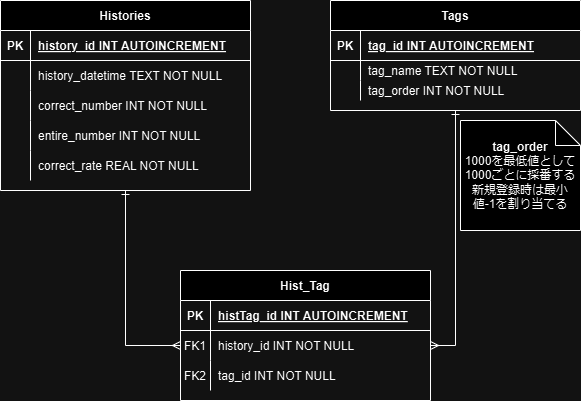

The diagram above was exported from draw.io. Its source (the exported page's mxGraphModel, read from the mxfile embedded in the PNG):
<mxGraphModel dx="1434" dy="772" grid="1" gridSize="10" guides="1" tooltips="1" connect="1" arrows="1" fold="1" page="1" pageScale="1" pageWidth="827" pageHeight="1169" math="0" shadow="0">
  <root>
    <mxCell id="0" />
    <mxCell id="1" parent="0" />
    <mxCell id="AiqQjHYfHPlLKHI8rtwA-1" value="Tags" style="shape=table;startSize=30;container=1;collapsible=1;childLayout=tableLayout;fixedRows=1;rowLines=0;fontStyle=1;align=center;resizeLast=1;" vertex="1" parent="1">
      <mxGeometry x="330" width="250" height="110" as="geometry" />
    </mxCell>
    <mxCell id="AiqQjHYfHPlLKHI8rtwA-2" value="" style="shape=partialRectangle;collapsible=0;dropTarget=0;pointerEvents=0;fillColor=none;points=[[0,0.5],[1,0.5]];portConstraint=eastwest;top=0;left=0;right=0;bottom=1;" vertex="1" parent="AiqQjHYfHPlLKHI8rtwA-1">
      <mxGeometry y="30" width="250" height="30" as="geometry" />
    </mxCell>
    <mxCell id="AiqQjHYfHPlLKHI8rtwA-3" value="PK" style="shape=partialRectangle;overflow=hidden;connectable=0;fillColor=none;top=0;left=0;bottom=0;right=0;fontStyle=1;" vertex="1" parent="AiqQjHYfHPlLKHI8rtwA-2">
      <mxGeometry width="30" height="30" as="geometry">
        <mxRectangle width="30" height="30" as="alternateBounds" />
      </mxGeometry>
    </mxCell>
    <mxCell id="AiqQjHYfHPlLKHI8rtwA-4" value="tag_id INT AUTOINCREMENT" style="shape=partialRectangle;overflow=hidden;connectable=0;fillColor=none;top=0;left=0;bottom=0;right=0;align=left;spacingLeft=6;fontStyle=5;" vertex="1" parent="AiqQjHYfHPlLKHI8rtwA-2">
      <mxGeometry x="30" width="220" height="30" as="geometry">
        <mxRectangle width="220" height="30" as="alternateBounds" />
      </mxGeometry>
    </mxCell>
    <mxCell id="AiqQjHYfHPlLKHI8rtwA-5" value="" style="shape=partialRectangle;collapsible=0;dropTarget=0;pointerEvents=0;fillColor=none;points=[[0,0.5],[1,0.5]];portConstraint=eastwest;top=0;left=0;right=0;bottom=0;" vertex="1" parent="AiqQjHYfHPlLKHI8rtwA-1">
      <mxGeometry y="60" width="250" height="20" as="geometry" />
    </mxCell>
    <mxCell id="AiqQjHYfHPlLKHI8rtwA-6" value="" style="shape=partialRectangle;overflow=hidden;connectable=0;fillColor=none;top=0;left=0;bottom=0;right=0;" vertex="1" parent="AiqQjHYfHPlLKHI8rtwA-5">
      <mxGeometry width="30" height="20" as="geometry">
        <mxRectangle width="30" height="20" as="alternateBounds" />
      </mxGeometry>
    </mxCell>
    <mxCell id="AiqQjHYfHPlLKHI8rtwA-7" value="tag_name TEXT NOT NULL" style="shape=partialRectangle;overflow=hidden;connectable=0;fillColor=none;top=0;left=0;bottom=0;right=0;align=left;spacingLeft=6;" vertex="1" parent="AiqQjHYfHPlLKHI8rtwA-5">
      <mxGeometry x="30" width="220" height="20" as="geometry">
        <mxRectangle width="220" height="20" as="alternateBounds" />
      </mxGeometry>
    </mxCell>
    <mxCell id="AiqQjHYfHPlLKHI8rtwA-8" value="" style="shape=partialRectangle;collapsible=0;dropTarget=0;pointerEvents=0;fillColor=none;points=[[0,0.5],[1,0.5]];portConstraint=eastwest;top=0;left=0;right=0;bottom=0;" vertex="1" parent="AiqQjHYfHPlLKHI8rtwA-1">
      <mxGeometry y="80" width="250" height="20" as="geometry" />
    </mxCell>
    <mxCell id="AiqQjHYfHPlLKHI8rtwA-9" value="" style="shape=partialRectangle;overflow=hidden;connectable=0;fillColor=none;top=0;left=0;bottom=0;right=0;" vertex="1" parent="AiqQjHYfHPlLKHI8rtwA-8">
      <mxGeometry width="30" height="20" as="geometry">
        <mxRectangle width="30" height="20" as="alternateBounds" />
      </mxGeometry>
    </mxCell>
    <mxCell id="AiqQjHYfHPlLKHI8rtwA-10" value="tag_order INT NOT NULL" style="shape=partialRectangle;overflow=hidden;connectable=0;fillColor=none;top=0;left=0;bottom=0;right=0;align=left;spacingLeft=6;" vertex="1" parent="AiqQjHYfHPlLKHI8rtwA-8">
      <mxGeometry x="30" width="220" height="20" as="geometry">
        <mxRectangle width="220" height="20" as="alternateBounds" />
      </mxGeometry>
    </mxCell>
    <mxCell id="AiqQjHYfHPlLKHI8rtwA-11" value="Hist_Tag" style="shape=table;startSize=30;container=1;collapsible=1;childLayout=tableLayout;fixedRows=1;rowLines=0;fontStyle=1;align=center;resizeLast=1;" vertex="1" parent="1">
      <mxGeometry x="180" y="270" width="250" height="130" as="geometry" />
    </mxCell>
    <mxCell id="AiqQjHYfHPlLKHI8rtwA-12" value="" style="shape=partialRectangle;collapsible=0;dropTarget=0;pointerEvents=0;fillColor=none;points=[[0,0.5],[1,0.5]];portConstraint=eastwest;top=0;left=0;right=0;bottom=1;" vertex="1" parent="AiqQjHYfHPlLKHI8rtwA-11">
      <mxGeometry y="30" width="250" height="30" as="geometry" />
    </mxCell>
    <mxCell id="AiqQjHYfHPlLKHI8rtwA-13" value="PK" style="shape=partialRectangle;overflow=hidden;connectable=0;fillColor=none;top=0;left=0;bottom=0;right=0;fontStyle=1;" vertex="1" parent="AiqQjHYfHPlLKHI8rtwA-12">
      <mxGeometry width="30" height="30" as="geometry">
        <mxRectangle width="30" height="30" as="alternateBounds" />
      </mxGeometry>
    </mxCell>
    <mxCell id="AiqQjHYfHPlLKHI8rtwA-14" value="histTag_id INT AUTOINCREMENT" style="shape=partialRectangle;overflow=hidden;connectable=0;fillColor=none;top=0;left=0;bottom=0;right=0;align=left;spacingLeft=6;fontStyle=5;" vertex="1" parent="AiqQjHYfHPlLKHI8rtwA-12">
      <mxGeometry x="30" width="220" height="30" as="geometry">
        <mxRectangle width="220" height="30" as="alternateBounds" />
      </mxGeometry>
    </mxCell>
    <mxCell id="AiqQjHYfHPlLKHI8rtwA-15" value="" style="shape=partialRectangle;collapsible=0;dropTarget=0;pointerEvents=0;fillColor=none;points=[[0,0.5],[1,0.5]];portConstraint=eastwest;top=0;left=0;right=0;bottom=0;" vertex="1" parent="AiqQjHYfHPlLKHI8rtwA-11">
      <mxGeometry y="60" width="250" height="30" as="geometry" />
    </mxCell>
    <mxCell id="AiqQjHYfHPlLKHI8rtwA-16" value="FK1" style="shape=partialRectangle;overflow=hidden;connectable=0;fillColor=none;top=0;left=0;bottom=0;right=0;" vertex="1" parent="AiqQjHYfHPlLKHI8rtwA-15">
      <mxGeometry width="30" height="30" as="geometry">
        <mxRectangle width="30" height="30" as="alternateBounds" />
      </mxGeometry>
    </mxCell>
    <mxCell id="AiqQjHYfHPlLKHI8rtwA-17" value="history_id INT NOT NULL" style="shape=partialRectangle;overflow=hidden;connectable=0;fillColor=none;top=0;left=0;bottom=0;right=0;align=left;spacingLeft=6;" vertex="1" parent="AiqQjHYfHPlLKHI8rtwA-15">
      <mxGeometry x="30" width="220" height="30" as="geometry">
        <mxRectangle width="220" height="30" as="alternateBounds" />
      </mxGeometry>
    </mxCell>
    <mxCell id="AiqQjHYfHPlLKHI8rtwA-18" value="" style="shape=partialRectangle;collapsible=0;dropTarget=0;pointerEvents=0;fillColor=none;points=[[0,0.5],[1,0.5]];portConstraint=eastwest;top=0;left=0;right=0;bottom=0;" vertex="1" parent="AiqQjHYfHPlLKHI8rtwA-11">
      <mxGeometry y="90" width="250" height="30" as="geometry" />
    </mxCell>
    <mxCell id="AiqQjHYfHPlLKHI8rtwA-19" value="FK2" style="shape=partialRectangle;overflow=hidden;connectable=0;fillColor=none;top=0;left=0;bottom=0;right=0;" vertex="1" parent="AiqQjHYfHPlLKHI8rtwA-18">
      <mxGeometry width="30" height="30" as="geometry">
        <mxRectangle width="30" height="30" as="alternateBounds" />
      </mxGeometry>
    </mxCell>
    <mxCell id="AiqQjHYfHPlLKHI8rtwA-20" value="tag_id INT NOT NULL" style="shape=partialRectangle;overflow=hidden;connectable=0;fillColor=none;top=0;left=0;bottom=0;right=0;align=left;spacingLeft=6;" vertex="1" parent="AiqQjHYfHPlLKHI8rtwA-18">
      <mxGeometry x="30" width="220" height="30" as="geometry">
        <mxRectangle width="220" height="30" as="alternateBounds" />
      </mxGeometry>
    </mxCell>
    <mxCell id="AiqQjHYfHPlLKHI8rtwA-21" style="edgeStyle=orthogonalEdgeStyle;rounded=0;orthogonalLoop=1;jettySize=auto;html=1;entryX=0;entryY=0.5;entryDx=0;entryDy=0;strokeWidth=1;startArrow=ERone;startFill=0;endArrow=ERmany;endFill=0;" edge="1" parent="1" source="AiqQjHYfHPlLKHI8rtwA-22" target="AiqQjHYfHPlLKHI8rtwA-15">
      <mxGeometry relative="1" as="geometry" />
    </mxCell>
    <mxCell id="AiqQjHYfHPlLKHI8rtwA-22" value="Histories" style="shape=table;startSize=30;container=1;collapsible=1;childLayout=tableLayout;fixedRows=1;rowLines=0;fontStyle=1;align=center;resizeLast=1;" vertex="1" parent="1">
      <mxGeometry width="250" height="190" as="geometry" />
    </mxCell>
    <mxCell id="AiqQjHYfHPlLKHI8rtwA-23" value="" style="shape=partialRectangle;collapsible=0;dropTarget=0;pointerEvents=0;fillColor=none;points=[[0,0.5],[1,0.5]];portConstraint=eastwest;top=0;left=0;right=0;bottom=1;" vertex="1" parent="AiqQjHYfHPlLKHI8rtwA-22">
      <mxGeometry y="30" width="250" height="30" as="geometry" />
    </mxCell>
    <mxCell id="AiqQjHYfHPlLKHI8rtwA-24" value="PK" style="shape=partialRectangle;overflow=hidden;connectable=0;fillColor=none;top=0;left=0;bottom=0;right=0;fontStyle=1;" vertex="1" parent="AiqQjHYfHPlLKHI8rtwA-23">
      <mxGeometry width="30" height="30" as="geometry">
        <mxRectangle width="30" height="30" as="alternateBounds" />
      </mxGeometry>
    </mxCell>
    <mxCell id="AiqQjHYfHPlLKHI8rtwA-25" value="history_id INT AUTOINCREMENT" style="shape=partialRectangle;overflow=hidden;connectable=0;fillColor=none;top=0;left=0;bottom=0;right=0;align=left;spacingLeft=6;fontStyle=5;" vertex="1" parent="AiqQjHYfHPlLKHI8rtwA-23">
      <mxGeometry x="30" width="220" height="30" as="geometry">
        <mxRectangle width="220" height="30" as="alternateBounds" />
      </mxGeometry>
    </mxCell>
    <mxCell id="AiqQjHYfHPlLKHI8rtwA-26" value="" style="shape=partialRectangle;collapsible=0;dropTarget=0;pointerEvents=0;fillColor=none;points=[[0,0.5],[1,0.5]];portConstraint=eastwest;top=0;left=0;right=0;bottom=0;" vertex="1" parent="AiqQjHYfHPlLKHI8rtwA-22">
      <mxGeometry y="60" width="250" height="30" as="geometry" />
    </mxCell>
    <mxCell id="AiqQjHYfHPlLKHI8rtwA-27" value="" style="shape=partialRectangle;overflow=hidden;connectable=0;fillColor=none;top=0;left=0;bottom=0;right=0;" vertex="1" parent="AiqQjHYfHPlLKHI8rtwA-26">
      <mxGeometry width="30" height="30" as="geometry">
        <mxRectangle width="30" height="30" as="alternateBounds" />
      </mxGeometry>
    </mxCell>
    <mxCell id="AiqQjHYfHPlLKHI8rtwA-28" value="history_datetime TEXT NOT NULL" style="shape=partialRectangle;overflow=hidden;connectable=0;fillColor=none;top=0;left=0;bottom=0;right=0;align=left;spacingLeft=6;" vertex="1" parent="AiqQjHYfHPlLKHI8rtwA-26">
      <mxGeometry x="30" width="220" height="30" as="geometry">
        <mxRectangle width="220" height="30" as="alternateBounds" />
      </mxGeometry>
    </mxCell>
    <mxCell id="AiqQjHYfHPlLKHI8rtwA-29" value="" style="shape=partialRectangle;collapsible=0;dropTarget=0;pointerEvents=0;fillColor=none;points=[[0,0.5],[1,0.5]];portConstraint=eastwest;top=0;left=0;right=0;bottom=0;" vertex="1" parent="AiqQjHYfHPlLKHI8rtwA-22">
      <mxGeometry y="90" width="250" height="30" as="geometry" />
    </mxCell>
    <mxCell id="AiqQjHYfHPlLKHI8rtwA-30" value="" style="shape=partialRectangle;overflow=hidden;connectable=0;fillColor=none;top=0;left=0;bottom=0;right=0;" vertex="1" parent="AiqQjHYfHPlLKHI8rtwA-29">
      <mxGeometry width="30" height="30" as="geometry">
        <mxRectangle width="30" height="30" as="alternateBounds" />
      </mxGeometry>
    </mxCell>
    <mxCell id="AiqQjHYfHPlLKHI8rtwA-31" value="correct_number INT NOT NULL" style="shape=partialRectangle;overflow=hidden;connectable=0;fillColor=none;top=0;left=0;bottom=0;right=0;align=left;spacingLeft=6;" vertex="1" parent="AiqQjHYfHPlLKHI8rtwA-29">
      <mxGeometry x="30" width="220" height="30" as="geometry">
        <mxRectangle width="220" height="30" as="alternateBounds" />
      </mxGeometry>
    </mxCell>
    <mxCell id="AiqQjHYfHPlLKHI8rtwA-32" value="" style="shape=partialRectangle;collapsible=0;dropTarget=0;pointerEvents=0;fillColor=none;points=[[0,0.5],[1,0.5]];portConstraint=eastwest;top=0;left=0;right=0;bottom=0;" vertex="1" parent="AiqQjHYfHPlLKHI8rtwA-22">
      <mxGeometry y="120" width="250" height="30" as="geometry" />
    </mxCell>
    <mxCell id="AiqQjHYfHPlLKHI8rtwA-33" value="" style="shape=partialRectangle;overflow=hidden;connectable=0;fillColor=none;top=0;left=0;bottom=0;right=0;" vertex="1" parent="AiqQjHYfHPlLKHI8rtwA-32">
      <mxGeometry width="30" height="30" as="geometry">
        <mxRectangle width="30" height="30" as="alternateBounds" />
      </mxGeometry>
    </mxCell>
    <mxCell id="AiqQjHYfHPlLKHI8rtwA-34" value="entire_number INT NOT NULL" style="shape=partialRectangle;overflow=hidden;connectable=0;fillColor=none;top=0;left=0;bottom=0;right=0;align=left;spacingLeft=6;" vertex="1" parent="AiqQjHYfHPlLKHI8rtwA-32">
      <mxGeometry x="30" width="220" height="30" as="geometry">
        <mxRectangle width="220" height="30" as="alternateBounds" />
      </mxGeometry>
    </mxCell>
    <mxCell id="AiqQjHYfHPlLKHI8rtwA-35" value="" style="shape=partialRectangle;collapsible=0;dropTarget=0;pointerEvents=0;fillColor=none;points=[[0,0.5],[1,0.5]];portConstraint=eastwest;top=0;left=0;right=0;bottom=0;" vertex="1" parent="AiqQjHYfHPlLKHI8rtwA-22">
      <mxGeometry y="150" width="250" height="30" as="geometry" />
    </mxCell>
    <mxCell id="AiqQjHYfHPlLKHI8rtwA-36" value="" style="shape=partialRectangle;overflow=hidden;connectable=0;fillColor=none;top=0;left=0;bottom=0;right=0;" vertex="1" parent="AiqQjHYfHPlLKHI8rtwA-35">
      <mxGeometry width="30" height="30" as="geometry">
        <mxRectangle width="30" height="30" as="alternateBounds" />
      </mxGeometry>
    </mxCell>
    <mxCell id="AiqQjHYfHPlLKHI8rtwA-37" value="correct_rate REAL NOT NULL" style="shape=partialRectangle;overflow=hidden;connectable=0;fillColor=none;top=0;left=0;bottom=0;right=0;align=left;spacingLeft=6;" vertex="1" parent="AiqQjHYfHPlLKHI8rtwA-35">
      <mxGeometry x="30" width="220" height="30" as="geometry">
        <mxRectangle width="220" height="30" as="alternateBounds" />
      </mxGeometry>
    </mxCell>
    <mxCell id="AiqQjHYfHPlLKHI8rtwA-38" style="edgeStyle=orthogonalEdgeStyle;rounded=0;orthogonalLoop=1;jettySize=auto;html=1;entryX=0.5;entryY=1;entryDx=0;entryDy=0;endArrow=ERone;endFill=0;startArrow=ERmany;startFill=0;" edge="1" parent="1" source="AiqQjHYfHPlLKHI8rtwA-15" target="AiqQjHYfHPlLKHI8rtwA-1">
      <mxGeometry relative="1" as="geometry" />
    </mxCell>
    <mxCell id="AiqQjHYfHPlLKHI8rtwA-39" value="&lt;b&gt;tag_order&lt;/b&gt;&lt;div&gt;1000を最低値として1000ごとに採番する&lt;/div&gt;&lt;div&gt;新規登録時は最小値-1を割り当てる&lt;/div&gt;" style="shape=note2;boundedLbl=1;whiteSpace=wrap;html=1;size=25;verticalAlign=middle;align=center;labelPosition=center;verticalLabelPosition=middle;" vertex="1" parent="1">
      <mxGeometry x="460" y="120" width="120" height="110" as="geometry" />
    </mxCell>
  </root>
</mxGraphModel>